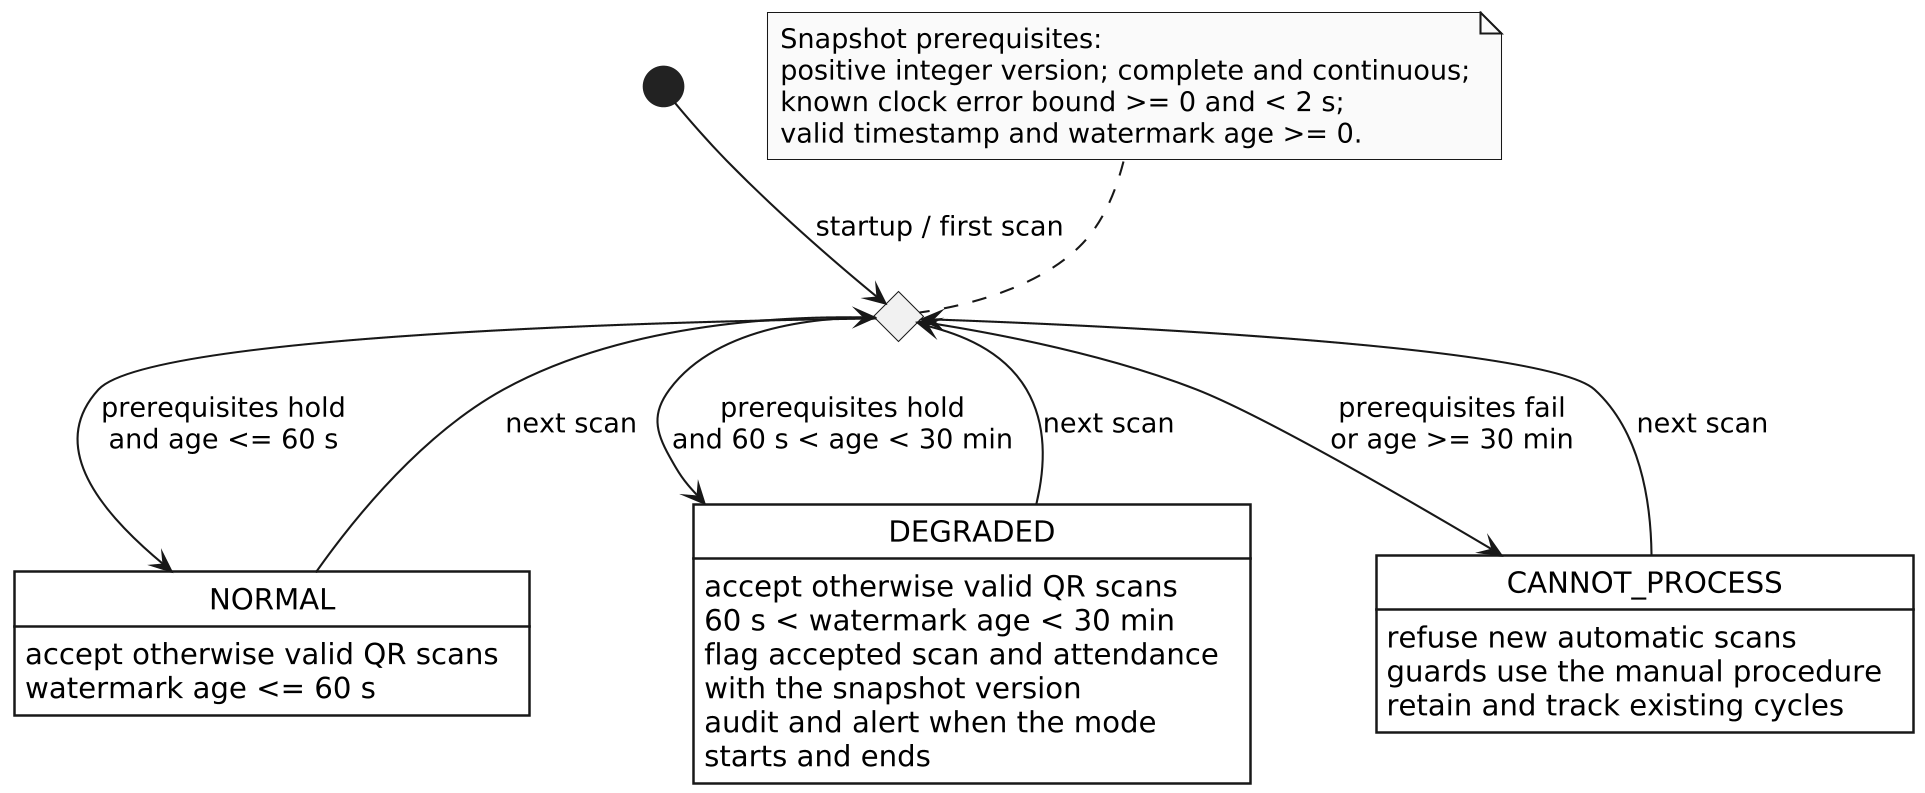

The diagram above was rendered by PlantUML. Its source (embedded in the PNG):
@startuml
!include style.iuml
skinparam stateBackgroundColor white
skinparam stateBorderThickness 1.2
skinparam stateFontSize 14
skinparam ranksep 45

state "Evaluate current snapshot" as Check <<choice>>
state "NORMAL" as N : accept otherwise valid QR scans\nwatermark age <= 60 s
state "DEGRADED" as D : accept otherwise valid QR scans\n60 s < watermark age < 30 min\nflag accepted scan and attendance\nwith the snapshot version\naudit and alert when the mode\nstarts and ends
state "CANNOT_PROCESS" as C : refuse new automatic scans\nguards use the manual procedure\nretain and track existing cycles

[*] --> Check : startup / first scan
Check --> N : prerequisites hold\nand age <= 60 s
Check --> D : prerequisites hold\nand 60 s < age < 30 min
Check --> C : prerequisites fail\nor age >= 30 min
N --> Check : next scan
D --> Check : next scan
C --> Check : next scan

note top of Check
Snapshot prerequisites:
positive integer version; complete and continuous;
known clock error bound >= 0 and < 2 s;
valid timestamp and watermark age >= 0.
end note
@enduml